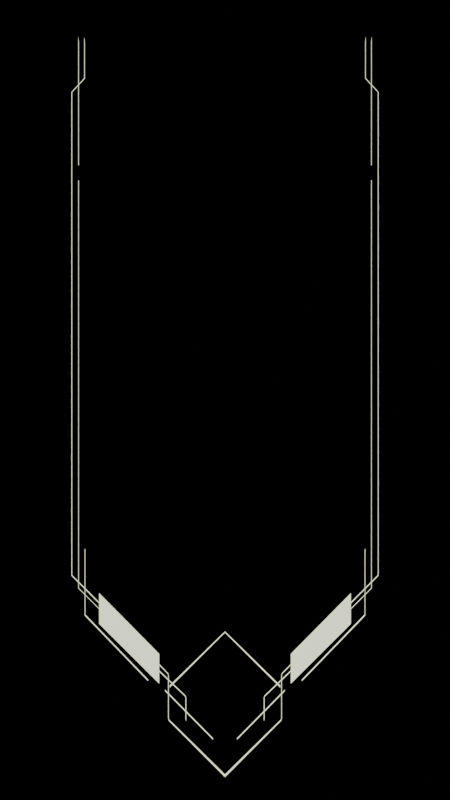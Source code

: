 # Source: card.blend  (saved by Blender 3.2.14; exported with 4.5.12 LTS)
import bpy
from mathutils import Matrix  # noqa: F401  (used for matrix-valued properties, if any)

bpy.ops.wm.read_factory_settings(use_empty=True)
scene = bpy.context.scene
scene.name = 'Scene'

# ---- collections
col_collection = bpy.data.collections.new('Collection'); scene.collection.children.link(col_collection)

# ---- materials (node trees are filled in below, after node groups)
mat_material = bpy.data.materials.new('Material')

# ---- material node trees
mat_material.use_nodes = True; mat_material.node_tree.nodes.clear()
_N = mat_material.node_tree.nodes; _L = mat_material.node_tree.links
n0 = _N.new('ShaderNodeOutputMaterial'); n0.name = 'Material Output'; n0.location = (300, 300)
n1 = _N.new('ShaderNodeEmission'); n1.name = 'Emission'; n1.location = (10, 300)
n1.inputs[0].default_value = (0.9822, 1.0, 0.7529, 1.0)
_L.new(n1.outputs[0], n0.inputs[0])
n0.is_active_output = True

# ---- world
world_world = bpy.data.worlds.new('World'); scene.world = world_world
world_world.use_nodes = True; world_world.node_tree.nodes.clear()
_N = world_world.node_tree.nodes; _L = world_world.node_tree.links
n0 = _N.new('ShaderNodeOutputWorld'); n0.name = 'World Output'; n0.location = (300, 300)
n1 = _N.new('ShaderNodeBackground'); n1.name = 'Background'; n1.location = (10, 300)
n1.inputs[0].default_value = (0.0, 0.0, 0.0, 1.0)
_L.new(n1.outputs[0], n0.inputs[0])
n0.is_active_output = True
world_world.color = (0.05088, 0.05088, 0.05088)
world_world.use_sun_shadow = False
world_world.sun_shadow_jitter_overblur = 0.0

# ---- cameras
cam_camera = bpy.data.cameras.new('Camera')
cam_camera.type = 'ORTHO'
cam_camera.ortho_scale = 10.3

# ---- meshes
me_plane = bpy.data.meshes.new('Plane')
me_plane.from_pydata([(-1.889, 4.679, 0.0), (-1.889, 3.022, 0.0), (-1.812, 4.679, 0.0), (-1.812, 4.144, 0.0), (-1.977, 3.965, 0.0), (-1.977, -2.261, 0.0), (-1.605, -2.636, 0.0), (-1.889, 2.829, 0.0), (-1.889, -2.425, 0.0), (-1.589, -2.725, 0.0), (-1.806, -1.919, 0.0), (-1.806, -2.775, 0.0), (-0.9899, -3.62, 0.0), (-0.8737, -3.473, 0.0), (-0.4999, -3.83, 0.0), (-0.4999, -4.135, 0.0), (-0.8678, -3.393, 0.0), (-0.7242, -3.54, 0.0), (-0.7242, -4.129, 0.0), (0.0, -4.856, 0.0), (-0.7681, -3.751, 0.0), (-0.1553, -4.373, 0.0), (-0.7124, -3.704, 0.0), (0.0, -2.995, 0.0), (-1.882, 4.611, 0.0), (-1.882, 3.022, 0.0), (-1.805, 4.611, 0.0), (-1.805, 4.139, 0.0), (-1.969, 3.962, 0.0), (-1.969, -2.253, 0.0), (-1.6, -2.624, 0.0), (-1.882, 2.829, 0.0), (-1.882, -2.422, 0.0), (-1.585, -2.719, 0.0), (-1.799, -1.915, 0.0), (-1.799, -2.761, 0.0), (-0.9903, -3.599, 0.0), (-0.8736, -3.455, 0.0), (-0.5089, -3.805, 0.0), (-0.5089, -4.107, 0.0), (-0.868, -3.377, 0.0), (-0.7322, -3.518, 0.0), (-0.7322, -4.101, 0.0), (0.0, -4.82, 0.0), (-0.7728, -3.727, 0.0), (-0.1551, -4.353, 0.0), (-0.7127, -3.676, 0.0), (0.0, -2.979, 0.0)], [], [(18, 19, 43, 42), (8, 9, 33, 32), (20, 21, 45, 44), (10, 11, 35, 34), (0, 1, 25, 24), (22, 23, 47, 46), (11, 12, 36, 35), (2, 3, 27, 26), (13, 14, 38, 37), (3, 4, 28, 27), (14, 15, 39, 38), (4, 5, 29, 28), (16, 17, 41, 40), (5, 6, 30, 29), (17, 18, 42, 41), (7, 8, 32, 31)])
_uv = me_plane.uv_layers.new(name='UVMap')
_uv.uv.foreach_set('vector', [0.0, 0.0, 0.0, 0.0, 0.0, 0.0, 0.0, 0.0, 0.0, 0.0, 0.0, 0.0, 0.0, 0.0, 0.0, 0.0, 0.0, 0.0, 0.0, 0.0, 0.0, 0.0, 0.0, 0.0, 0.0, 0.0, 0.0, 0.0, 0.0, 0.0, 0.0, 0.0, 0.0, 0.0, 0.0, 0.0, 0.0, 0.0, 0.0, 0.0, 0.0, 0.0, 0.0, 0.0, 0.0, 0.0, 0.0, 0.0, 0.0, 0.0, 0.0, 0.0, 0.0, 0.0, 0.0, 0.0, 0.0, 0.0, 0.0, 0.0, 0.0, 0.0, 0.0, 0.0, 0.0, 0.0, 0.0, 0.0, 0.0, 0.0, 0.0, 0.0, 0.0, 0.0, 0.0, 0.0, 0.0, 0.0, 0.0, 0.0, 0.0, 0.0, 0.0, 0.0, 0.0, 0.0, 0.0, 0.0, 0.0, 0.0, 0.0, 0.0, 0.0, 0.0, 0.0, 0.0, 0.0, 0.0, 0.0, 0.0, 0.0, 0.0, 0.0, 0.0, 0.0, 0.0, 0.0, 0.0, 0.0, 0.0, 0.0, 0.0, 0.0, 0.0, 0.0, 0.0, 0.0, 0.0, 0.0, 0.0, 0.0, 0.0, 0.0, 0.0, 0.0, 0.0, 0.0, 0.0])
me_plane.materials.append(mat_material)
me_plane.update()
me_plane_001 = bpy.data.meshes.new('Plane.001')
me_plane_001.from_pydata([(-1.889, 4.679, 0.0), (-1.889, 3.022, 0.0), (-1.812, 4.679, 0.0), (-1.812, 4.144, 0.0), (-1.977, 3.965, 0.0), (-1.977, -2.261, 0.0), (-1.605, -2.636, 0.0), (-1.889, 2.829, 0.0), (-1.889, -2.425, 0.0), (-1.589, -2.725, 0.0), (-1.806, -1.919, 0.0), (-1.806, -2.775, 0.0), (-0.988, -3.622, 0.0), (-0.8737, -3.473, 0.0), (-0.5013, -3.83, 0.0), (-0.5013, -4.135, 0.0), (-0.8678, -3.393, 0.0), (-0.7242, -3.54, 0.0), (-0.7242, -4.129, 0.0), (0.0, -4.856, 0.0), (-0.7681, -3.751, 0.0), (-0.1436, -4.384, 0.0), (-0.7124, -3.704, 0.0), (0.0, -2.995, 0.0)], [(0, 1), (2, 3), (3, 4), (4, 5), (5, 6), (7, 8), (8, 9), (10, 11), (11, 12), (13, 14), (14, 15), (16, 17), (17, 18), (18, 19), (20, 21), (22, 23)], [])
_uv = me_plane_001.uv_layers.new(name='UVMap')
_uv.uv.foreach_set('vector', [])
me_plane_001.update()
me_plane_002 = bpy.data.meshes.new('Plane.002')
me_plane_002.from_pydata([(-1.715, 0.8241, 0.0), (1.015, -1.897, 0.0), (-1.715, 2.216, 0.0), (1.015, -0.5467, 0.0)], [], [(0, 1, 3, 2)])
_uv = me_plane_002.uv_layers.new(name='UVMap')
_uv.uv.foreach_set('vector', [0.0, 0.0, 1.0, 0.0, 1.0, 1.0, 0.0, 1.0])
me_plane_002.materials.append(mat_material)
me_plane_002.update()

# ---- objects
ob_empty = bpy.data.objects.new('Empty', None)
ob_plane = bpy.data.objects.new('Plane', me_plane)
ob_mirrorref = bpy.data.objects.new('MirrorRef', None)
ob_plane_001 = bpy.data.objects.new('Plane.001', me_plane_001)
ob_plane_002 = bpy.data.objects.new('Plane.002', me_plane_002)
ob_camera = bpy.data.objects.new('Camera', cam_camera)

# ---- transforms, parenting, visibility, modifiers, constraints
ob_empty.location = (0.0, 0.0, 0.0)
ob_empty.scale = (2.0, 2.0, 2.0)
ob_empty.empty_display_type = 'IMAGE'
ob_empty.empty_display_size = 5.0
ob_plane.location = (0.0, 0.0, 0.0)
_m = ob_plane.modifiers.new('Mirror', 'MIRROR')
_m.use_clip = True
_m.mirror_object = ob_mirrorref
ob_mirrorref.location = (0.0, 0.0, 0.0)
ob_plane_001.location = (0.0, 0.0, 0.0)
ob_plane_001.hide_render = True
_m = ob_plane_001.modifiers.new('Mirror', 'MIRROR')
_m.use_clip = True
_m.mirror_object = ob_mirrorref
ob_plane_002.location = (-1.135, -3.114, 0.0)
ob_plane_002.scale = (0.2834, 0.2834, 0.2834)
_m = ob_plane_002.modifiers.new('Mirror', 'MIRROR')
_m.mirror_object = ob_mirrorref
ob_camera.location = (0.0, 0.0, 16.66)

# ---- collection membership
col_collection.objects.link(ob_empty)
col_collection.objects.link(ob_plane)
col_collection.objects.link(ob_mirrorref)
col_collection.objects.link(ob_plane_001)
col_collection.objects.link(ob_plane_002)
col_collection.objects.link(ob_camera)

# ---- scene / render settings (as saved in the file)
scene.camera = ob_camera
scene.frame_start = 1; scene.frame_end = 250; scene.frame_set(1)
scene.render.engine = 'CYCLES'
scene.render.resolution_x = 1080
scene.render.resolution_y = 1920
scene.render.film_transparent = True
scene.cycles.samples = 256
scene.cycles.sampling_pattern = 'TABULATED_SOBOL'
scene.cycles.use_light_tree = False
scene.cycles.tile_size = 256
scene.view_settings.view_transform = 'Filmic'
bpy.context.view_layer.update()

# ---- added for rendering (the .blend has no usable light): sun
light_auto_sun = bpy.data.lights.new('AutoSun', 'SUN')
light_auto_sun.energy = 3.0
light_auto_sun.angle = 0.0523599
ob_auto_sun = bpy.data.objects.new('AutoSun', light_auto_sun)
scene.collection.objects.link(ob_auto_sun)
ob_auto_sun.rotation_euler = (0.872665, 0.174533, 0.523599)
bpy.context.view_layer.update()
